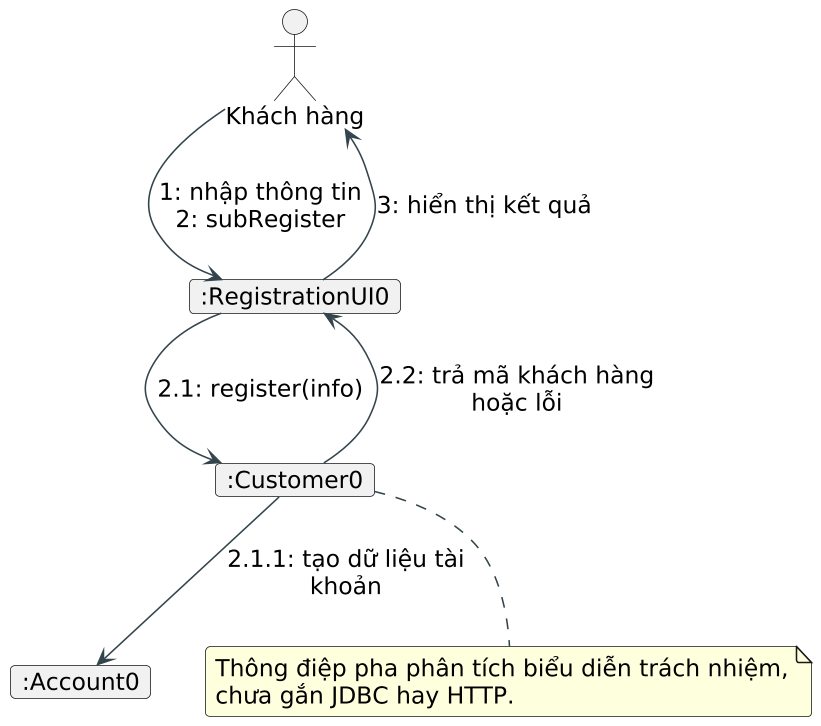

The diagram above was rendered by PlantUML. Its source (embedded in the PNG):
@startuml 05-registration-communication
skinparam defaultFontName DejaVu Sans
skinparam defaultFontSize 15
skinparam shadowing false
skinparam backgroundColor white
skinparam ArrowColor #33444C
skinparam classBackgroundColor #F8FBFB
skinparam classBorderColor #335D64
skinparam packageBorderColor #60757D
skinparam roundcorner 6
skinparam dpi 150
skinparam maxMessageSize 180
hide empty members
allowmixing
top to bottom direction
actor "Khách hàng" as A
object ":RegistrationUI0" as UI
object ":Customer0" as C
object ":Account0" as AC
A --> UI : 1: nhập thông tin\n2: subRegister
UI --> C : 2.1: register(info)
C --> AC : 2.1.1: tạo dữ liệu tài khoản
C --> UI : 2.2: trả mã khách hàng hoặc lỗi
UI --> A : 3: hiển thị kết quả
note bottom of C
Thông điệp pha phân tích biểu diễn trách nhiệm,
chưa gắn JDBC hay HTTP.
end note
@enduml